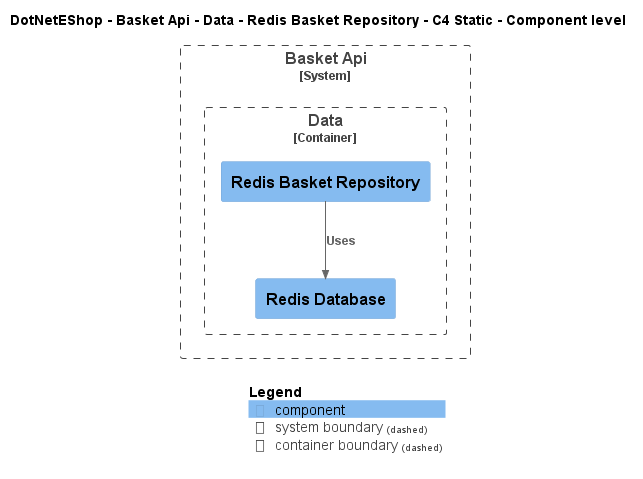

The diagram above was rendered by PlantUML. Its source (embedded in the PNG):
@startuml
!include ..\..\..\..\..\..\..\.c4s\C4_Component.puml

AddElementTag("c4interflow:lifecycle:new", $bgColor=green, $fontColor=#ffffff, $borderColor=green, $shadowing="False")
AddElementTag("c4interflow:lifecycle:changed", $bgColor=orange, $fontColor=#ffffff, $borderColor=orange, $shadowing="False")
AddElementTag("c4interflow:lifecycle:removed", $bgColor=red, $fontColor=#ffffff, $borderColor=red, $shadowing="False")

AddRelTag("c4interflow:lifecycle:new", $textColor=green, $lineColor=green)
AddRelTag("c4interflow:lifecycle:changed", $textColor=orange, $lineColor=orange)
AddRelTag("c4interflow:lifecycle:removed", $textColor=red, $lineColor=red)

SHOW_PERSON_PORTRAIT()
LAYOUT_TOP_DOWN()

skinparam linetype polyline

title DotNetEShop - Basket Api - Data - Redis Basket Repository - C4 Static - Component level


System_Boundary(DotNetEShop.SoftwareSystems.BasketApi, "Basket Api") {
    
Container_Boundary(DotNetEShop.SoftwareSystems.BasketApi.Containers.Data, "Data") {
    Component(DotNetEShop.SoftwareSystems.BasketApi.Containers.Data.Components.RedisBasketRepository, "Redis Basket Repository", "", "")
    Component(DotNetEShop.SoftwareSystems.BasketApi.Containers.Data.Components.RedisDatabase, "Redis Database", "", "")
}
}

Rel(DotNetEShop.SoftwareSystems.BasketApi.Containers.Data.Components.RedisBasketRepository, DotNetEShop.SoftwareSystems.BasketApi.Containers.Data.Components.RedisDatabase, "Uses")


SHOW_LEGEND()
@enduml